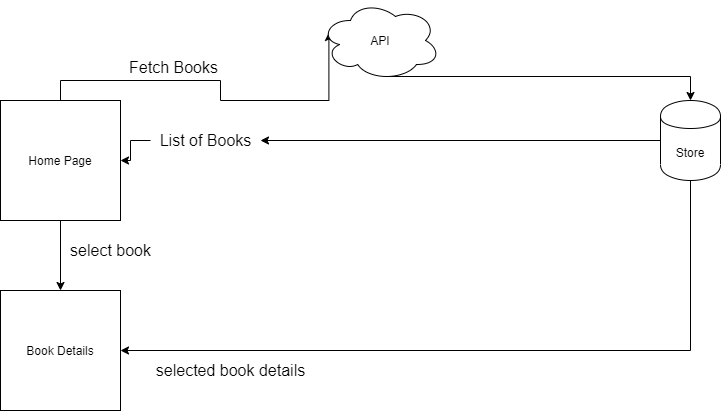

The diagram above was exported from draw.io. Its source (the exported page's mxGraphModel, read from the mxfile embedded in the PNG):
<mxGraphModel dx="1422" dy="700" grid="1" gridSize="10" guides="1" tooltips="1" connect="1" arrows="1" fold="1" page="1" pageScale="1" pageWidth="850" pageHeight="1100" math="0" shadow="0">
  <root>
    <mxCell id="0" />
    <mxCell id="1" parent="0" />
    <mxCell id="QbXUXRqRuv2iWm0GSZk5-22" style="edgeStyle=orthogonalEdgeStyle;rounded=0;orthogonalLoop=1;jettySize=auto;html=1;exitX=0.5;exitY=1;exitDx=0;exitDy=0;entryX=0.5;entryY=0;entryDx=0;entryDy=0;fontSize=16;" edge="1" parent="1" source="QbXUXRqRuv2iWm0GSZk5-1" target="QbXUXRqRuv2iWm0GSZk5-2">
      <mxGeometry relative="1" as="geometry" />
    </mxCell>
    <mxCell id="QbXUXRqRuv2iWm0GSZk5-1" value="Home Page" style="whiteSpace=wrap;html=1;aspect=fixed;" vertex="1" parent="1">
      <mxGeometry x="100" y="170" width="120" height="120" as="geometry" />
    </mxCell>
    <mxCell id="QbXUXRqRuv2iWm0GSZk5-24" style="edgeStyle=orthogonalEdgeStyle;rounded=0;orthogonalLoop=1;jettySize=auto;html=1;exitX=0.5;exitY=1;exitDx=0;exitDy=0;entryX=1;entryY=0.5;entryDx=0;entryDy=0;fontSize=16;" edge="1" parent="1" source="QbXUXRqRuv2iWm0GSZk5-4" target="QbXUXRqRuv2iWm0GSZk5-2">
      <mxGeometry relative="1" as="geometry" />
    </mxCell>
    <mxCell id="QbXUXRqRuv2iWm0GSZk5-2" value="Book Details" style="whiteSpace=wrap;html=1;aspect=fixed;" vertex="1" parent="1">
      <mxGeometry x="100" y="360" width="120" height="120" as="geometry" />
    </mxCell>
    <mxCell id="QbXUXRqRuv2iWm0GSZk5-19" value="" style="edgeStyle=orthogonalEdgeStyle;rounded=0;orthogonalLoop=1;jettySize=auto;html=1;fontSize=16;entryX=1;entryY=0.5;entryDx=0;entryDy=0;" edge="1" parent="1" source="QbXUXRqRuv2iWm0GSZk5-20" target="QbXUXRqRuv2iWm0GSZk5-1">
      <mxGeometry relative="1" as="geometry">
        <mxPoint x="317" y="360" as="targetPoint" />
      </mxGeometry>
    </mxCell>
    <mxCell id="QbXUXRqRuv2iWm0GSZk5-4" value="Store" style="shape=cylinder;whiteSpace=wrap;html=1;boundedLbl=1;backgroundOutline=1;" vertex="1" parent="1">
      <mxGeometry x="760" y="170" width="60" height="80" as="geometry" />
    </mxCell>
    <mxCell id="QbXUXRqRuv2iWm0GSZk5-13" style="edgeStyle=orthogonalEdgeStyle;rounded=0;orthogonalLoop=1;jettySize=auto;html=1;exitX=0.5;exitY=0;exitDx=0;exitDy=0;entryX=0.07;entryY=0.4;entryDx=0;entryDy=0;entryPerimeter=0;" edge="1" parent="1" source="QbXUXRqRuv2iWm0GSZk5-1" target="QbXUXRqRuv2iWm0GSZk5-5">
      <mxGeometry relative="1" as="geometry" />
    </mxCell>
    <mxCell id="QbXUXRqRuv2iWm0GSZk5-15" value="Fetch Books" style="edgeLabel;html=1;align=center;verticalAlign=middle;resizable=0;points=[];fontSize=16;" vertex="1" connectable="0" parent="QbXUXRqRuv2iWm0GSZk5-13">
      <mxGeometry x="-0.3054" y="-4" relative="1" as="geometry">
        <mxPoint x="1" y="-18" as="offset" />
      </mxGeometry>
    </mxCell>
    <mxCell id="QbXUXRqRuv2iWm0GSZk5-17" style="edgeStyle=orthogonalEdgeStyle;rounded=0;orthogonalLoop=1;jettySize=auto;html=1;exitX=0.55;exitY=0.95;exitDx=0;exitDy=0;exitPerimeter=0;entryX=0.5;entryY=0;entryDx=0;entryDy=0;fontSize=16;" edge="1" parent="1" source="QbXUXRqRuv2iWm0GSZk5-5" target="QbXUXRqRuv2iWm0GSZk5-4">
      <mxGeometry relative="1" as="geometry" />
    </mxCell>
    <mxCell id="QbXUXRqRuv2iWm0GSZk5-5" value="API" style="ellipse;shape=cloud;whiteSpace=wrap;html=1;" vertex="1" parent="1">
      <mxGeometry x="420" y="70" width="120" height="80" as="geometry" />
    </mxCell>
    <mxCell id="QbXUXRqRuv2iWm0GSZk5-20" value="List of Books" style="text;html=1;align=center;verticalAlign=middle;resizable=0;points=[];autosize=1;fontSize=16;" vertex="1" parent="1">
      <mxGeometry x="250" y="200" width="110" height="20" as="geometry" />
    </mxCell>
    <mxCell id="QbXUXRqRuv2iWm0GSZk5-21" value="" style="edgeStyle=orthogonalEdgeStyle;rounded=0;orthogonalLoop=1;jettySize=auto;html=1;fontSize=16;entryX=1;entryY=0.5;entryDx=0;entryDy=0;" edge="1" parent="1" source="QbXUXRqRuv2iWm0GSZk5-4" target="QbXUXRqRuv2iWm0GSZk5-20">
      <mxGeometry relative="1" as="geometry">
        <mxPoint x="397" y="360" as="sourcePoint" />
        <mxPoint x="220" y="230" as="targetPoint" />
      </mxGeometry>
    </mxCell>
    <mxCell id="QbXUXRqRuv2iWm0GSZk5-23" value="select book" style="text;html=1;align=center;verticalAlign=middle;resizable=0;points=[];autosize=1;fontSize=16;" vertex="1" parent="1">
      <mxGeometry x="160" y="310" width="100" height="20" as="geometry" />
    </mxCell>
    <mxCell id="QbXUXRqRuv2iWm0GSZk5-25" value="selected book details" style="text;html=1;align=center;verticalAlign=middle;resizable=0;points=[];autosize=1;fontSize=16;" vertex="1" parent="1">
      <mxGeometry x="250" y="430" width="160" height="20" as="geometry" />
    </mxCell>
  </root>
</mxGraphModel>